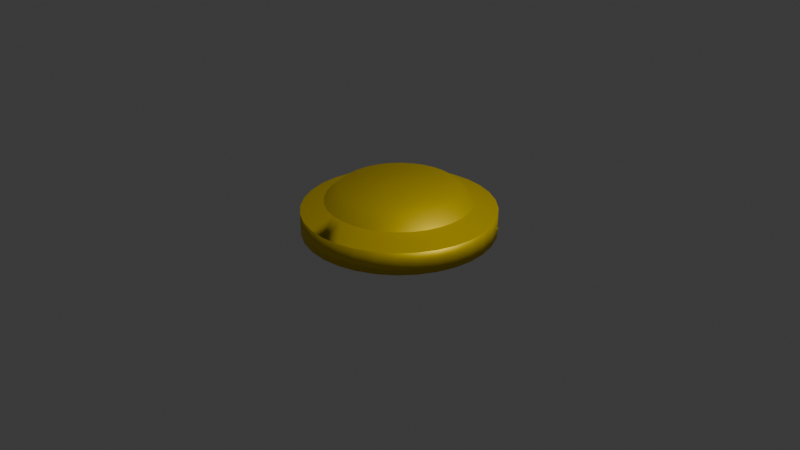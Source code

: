 # Source: Yellow.blend  (saved by Blender 4.0.36; exported with 4.5.12 LTS)
import bpy
from mathutils import Matrix  # noqa: F401  (used for matrix-valued properties, if any)

bpy.ops.wm.read_factory_settings(use_empty=True)
scene = bpy.context.scene
scene.name = 'Scene'

# ---- collections
col_collection = bpy.data.collections.new('Collection'); scene.collection.children.link(col_collection)

# ---- materials (node trees are filled in below, after node groups)
mat_material_003 = bpy.data.materials.new('Material.003')
mat_material_003.use_transparent_shadow = False

# ---- material node trees
mat_material_003.use_nodes = True; mat_material_003.node_tree.nodes.clear()
_N = mat_material_003.node_tree.nodes; _L = mat_material_003.node_tree.links
n0 = _N.new('ShaderNodeBsdfPrincipled'); n0.name = 'Principled BSDF'; n0.location = (10, 300)
n0.inputs[0].default_value = (0.8011, 0.5878, 0.0, 1.0)
n0.inputs[1].default_value = 0.5505
n0.inputs[3].default_value = 1.45
n1 = _N.new('ShaderNodeOutputMaterial'); n1.name = 'Material Output'; n1.location = (300, 300)
_L.new(n0.outputs[0], n1.inputs[0])
n1.is_active_output = True

# ---- world
world_world = bpy.data.worlds.new('World'); scene.world = world_world
world_world.use_nodes = True; world_world.node_tree.nodes.clear()
_N = world_world.node_tree.nodes; _L = world_world.node_tree.links
n0 = _N.new('ShaderNodeOutputWorld'); n0.name = 'World Output'; n0.location = (300, 300)
n1 = _N.new('ShaderNodeBackground'); n1.name = 'Background'; n1.location = (10, 300)
n1.inputs[0].default_value = (0.05088, 0.05088, 0.05088, 1.0)
_L.new(n1.outputs[0], n0.inputs[0])
n0.is_active_output = True
world_world.color = (0.05088, 0.05088, 0.05088)
world_world.use_sun_shadow = False
world_world.sun_shadow_jitter_overblur = 0.0

# ---- cameras
cam_camera = bpy.data.cameras.new('Camera')
cam_camera.clip_end = 100.0
cam_camera.ortho_scale = 7.314

# ---- lights
light_light = bpy.data.lights.new('Light', 'POINT')
light_light.transmission_factor = 0.0
light_light.use_soft_falloff = False
light_light.energy = 1000.0
light_light.shadow_soft_size = 0.1
light_light.shadow_maximum_resolution = 0.006
light_light.use_absolute_resolution = True

# ---- meshes
me_cylinder_002 = bpy.data.meshes.new('Cylinder.002')
me_cylinder_002.from_pydata([(0.0, 1.0, -0.1014), (0.007217, 0.7516, 0.2322), (0.1951, 0.9808, -0.1014), (0.155, 0.7371, 0.2322), (0.3827, 0.9239, -0.1014), (0.2971, 0.6939, 0.2322), (0.5556, 0.8315, -0.1014), (0.4281, 0.6239, 0.2322), (0.7071, 0.7071, -0.1014), (0.5429, 0.5297, 0.2322), (0.8315, 0.5556, -0.1014), (0.6372, 0.4149, 0.2322), (0.9239, 0.3827, -0.1014), (0.7072, 0.2839, 0.2322), (0.9808, 0.1951, -0.1014), (0.7503, 0.1418, 0.2322), (1.0, 0.0, -0.1014), (0.7648, -0.006007, 0.2322), (0.9808, -0.1951, -0.1014), (0.7503, -0.1538, 0.2322), (0.9239, -0.3827, -0.1014), (0.7072, -0.2959, 0.2322), (0.8315, -0.5556, -0.1014), (0.6372, -0.4269, 0.2322), (0.7071, -0.7071, -0.1014), (0.5429, -0.5417, 0.2322), (0.5556, -0.8315, -0.1014), (0.4281, -0.6359, 0.2322), (0.3827, -0.9239, -0.1014), (0.2971, -0.706, 0.2322), (0.1951, -0.9808, -0.1014), (0.155, -0.7491, 0.2322), (0.0, -1.0, -0.1014), (0.007217, -0.7636, 0.2322), (-0.1951, -0.9808, -0.1014), (-0.1406, -0.7491, 0.2322), (-0.3827, -0.9239, -0.1014), (-0.2827, -0.706, 0.2322), (-0.5556, -0.8315, -0.1014), (-0.4137, -0.6359, 0.2322), (-0.7071, -0.7071, -0.1014), (-0.5285, -0.5417, 0.2322), (-0.8315, -0.5556, -0.1014), (-0.6227, -0.4269, 0.2322), (-0.9239, -0.3827, -0.1014), (-0.6927, -0.2959, 0.2322), (-0.9808, -0.1951, -0.1014), (-0.7358, -0.1538, 0.2322), (-1.0, 0.0, -0.1014), (-0.7504, -0.006007, 0.2322), (-0.9808, 0.1951, -0.1014), (-0.7358, 0.1418, 0.2322), (-0.9239, 0.3827, -0.1014), (-0.6927, 0.2839, 0.2322), (-0.8315, 0.5556, -0.1014), (-0.6227, 0.4149, 0.2322), (-0.7071, 0.7071, -0.1014), (-0.5285, 0.5297, 0.2322), (-0.5556, 0.8315, -0.1014), (-0.4137, 0.6239, 0.2322), (-0.3827, 0.9239, -0.1014), (-0.2827, 0.6939, 0.2322), (-0.1951, 0.9808, -0.1014), (-0.1406, 0.7371, 0.2322), (0.0, 1.0, 0.1322), (0.1951, 0.9808, 0.1322), (0.3827, 0.9239, 0.1322), (0.5556, 0.8315, 0.1322), (0.7071, 0.7071, 0.1322), (0.8315, 0.5556, 0.1322), (0.9239, 0.3827, 0.1322), (0.9808, 0.1951, 0.1322), (1.0, 0.0, 0.1322), (0.9808, -0.1951, 0.1322), (0.9239, -0.3827, 0.1322), (0.8315, -0.5556, 0.1322), (0.7071, -0.7071, 0.1322), (0.5556, -0.8315, 0.1322), (0.3827, -0.9239, 0.1322), (0.1951, -0.9808, 0.1322), (0.0, -1.0, 0.1322), (-0.1951, -0.9808, 0.1322), (-0.3827, -0.9239, 0.1322), (-0.5556, -0.8315, 0.1322), (-0.7071, -0.7071, 0.1322), (-0.8315, -0.5556, 0.1322), (-0.9239, -0.3827, 0.1322), (-0.9808, -0.1951, 0.1322), (-1.0, 0.0, 0.1322), (-0.9808, 0.1951, 0.1322), (-0.9239, 0.3827, 0.1322), (-0.8315, 0.5556, 0.1322), (-0.7071, 0.7071, 0.1322), (-0.5556, 0.8315, 0.1322), (-0.3827, 0.9239, 0.1322), (-0.1951, 0.9808, 0.1322), (0.2737, 0.9569, -0.1014), (0.2146, 0.719, 0.2322), (0.2737, 0.9569, 0.1322), (0.2889, -0.9523, -0.1014), (0.2261, -0.7275, 0.2322), (0.2889, -0.9523, 0.1322), (0.4796, -0.8721, -0.1014), (0.3705, -0.6667, 0.2322), (0.4796, -0.8721, 0.1322), (0.1315, 0.5942, 0.3586), (0.01145, 0.6061, 0.3586), (0.1799, 0.5796, 0.3586), (0.3534, 0.5023, 0.3586), (0.247, 0.5592, 0.3586), (0.4467, 0.4258, 0.3586), (0.5233, 0.3325, 0.3586), (0.5802, 0.226, 0.3586), (0.6152, 0.1106, 0.3586), (0.627, -0.009528, 0.3586), (0.6152, -0.1296, 0.3586), (0.5802, -0.2451, 0.3586), (0.5233, -0.3515, 0.3586), (0.4467, -0.4448, 0.3586), (0.3534, -0.5214, 0.3586), (0.3067, -0.5464, 0.3586), (0.1893, -0.5958, 0.3586), (0.247, -0.5783, 0.3586), (0.01145, -0.6251, 0.3586), (0.1315, -0.6133, 0.3586), (-0.1086, -0.6133, 0.3586), (-0.2241, -0.5783, 0.3586), (-0.3306, -0.5214, 0.3586), (-0.4238, -0.4448, 0.3586), (-0.5004, -0.3515, 0.3586), (-0.5573, -0.2451, 0.3586), (-0.5923, -0.1296, 0.3586), (-0.6041, -0.009528, 0.3586), (-0.5923, 0.1106, 0.3586), (-0.5573, 0.226, 0.3586), (-0.5004, 0.3325, 0.3586), (-0.4238, 0.4258, 0.3586), (-0.3306, 0.5023, 0.3586), (-0.2241, 0.5592, 0.3586), (-0.1086, 0.5942, 0.3586), (0.1951, 0.9808, 0.1322), (0.3827, 0.9239, 0.1322), (0.5556, 0.8315, 0.1322), (0.7071, 0.7071, 0.1322), (0.8315, 0.5556, 0.1322), (0.9239, 0.3827, 0.1322), (0.9808, 0.1951, 0.1322), (1.0, 0.0, 0.1322), (0.9808, -0.1951, 0.1322), (0.9239, -0.3827, 0.1322), (0.8315, -0.5556, 0.1322), (0.7071, -0.7071, 0.1322), (0.5556, -0.8315, 0.1322), (0.3827, -0.9239, 0.1322), (0.1951, -0.9808, 0.1322), (0.0, -1.0, 0.1322), (-0.1951, -0.9808, 0.1322), (-0.3827, -0.9239, 0.1322), (-0.5556, -0.8315, 0.1322), (-0.7071, -0.7071, 0.1322), (-0.8315, -0.5556, 0.1322), (-0.9239, -0.3827, 0.1322), (-0.9808, -0.1951, 0.1322), (-1.0, 0.0, 0.1322), (-0.9808, 0.1951, 0.1322), (-0.9239, 0.3827, 0.1322), (-0.8315, 0.5556, 0.1322), (-0.7071, 0.7071, 0.1322), (-0.5556, 0.8315, 0.1322), (-0.3827, 0.9239, 0.1322), (-0.1951, 0.9808, 0.1322), (0.0, 1.0, 0.1322), (0.2737, 0.9569, 0.1322), (0.2889, -0.9523, 0.1322), (0.4796, -0.8721, 0.1322), (0.007152, 0.7539, 0.2313), (0.1554, 0.7393, 0.2313), (0.2979, 0.696, 0.2313), (0.4293, 0.6258, 0.2313), (0.5444, 0.5313, 0.2313), (0.6389, 0.4162, 0.2313), (0.7091, 0.2848, 0.2313), (0.7524, 0.1423, 0.2313), (0.767, -0.005953, 0.2313), (0.7524, -0.1542, 0.2313), (0.7091, -0.2967, 0.2313), (0.6389, -0.4281, 0.2313), (0.5444, -0.5432, 0.2313), (0.4293, -0.6377, 0.2313), (0.2979, -0.7079, 0.2313), (0.1554, -0.7512, 0.2313), (0.007152, -0.7658, 0.2313), (-0.1411, -0.7512, 0.2313), (-0.2836, -0.7079, 0.2313), (-0.415, -0.6377, 0.2313), (-0.5301, -0.5432, 0.2313), (-0.6246, -0.4281, 0.2313), (-0.6948, -0.2967, 0.2313), (-0.7381, -0.1542, 0.2313), (-0.7527, -0.005953, 0.2313), (-0.7381, 0.1423, 0.2313), (-0.6948, 0.2848, 0.2313), (-0.6246, 0.4162, 0.2313), (-0.5301, 0.5313, 0.2313), (-0.415, 0.6258, 0.2313), (-0.2836, 0.696, 0.2313), (-0.1411, 0.7393, 0.2313), (0.2151, 0.7211, 0.2313), (0.2266, -0.7295, 0.2313), (0.3715, -0.6686, 0.2313), (0.1554, 0.7393, 0.2313), (0.2979, 0.696, 0.2313), (0.4293, 0.6258, 0.2313), (0.5444, 0.5313, 0.2313), (0.6389, 0.4162, 0.2313), (0.7091, 0.2848, 0.2313), (0.7524, 0.1423, 0.2313), (0.767, -0.005953, 0.2313), (0.7524, -0.1542, 0.2313), (0.7091, -0.2967, 0.2313), (0.6389, -0.4281, 0.2313), (0.5444, -0.5432, 0.2313), (0.4293, -0.6377, 0.2313), (0.2979, -0.7079, 0.2313), (0.1554, -0.7512, 0.2313), (0.007152, -0.7658, 0.2313), (-0.1411, -0.7512, 0.2313), (-0.2836, -0.7079, 0.2313), (-0.415, -0.6377, 0.2313), (-0.5301, -0.5432, 0.2313), (-0.6246, -0.4281, 0.2313), (-0.6948, -0.2967, 0.2313), (-0.7381, -0.1542, 0.2313), (-0.7527, -0.005953, 0.2313), (-0.7381, 0.1423, 0.2313), (-0.6948, 0.2848, 0.2313), (-0.6246, 0.4162, 0.2313), (-0.5301, 0.5313, 0.2313), (-0.415, 0.6258, 0.2313), (-0.2836, 0.696, 0.2313), (-0.1411, 0.7393, 0.2313), (0.2151, 0.7211, 0.2313), (0.2266, -0.7295, 0.2313), (0.3715, -0.6686, 0.2313), (0.007152, 0.7539, 0.2313), (0.1951, 0.9808, 0.1322), (0.3827, 0.9239, 0.1322), (0.5556, 0.8315, 0.1322), (0.7071, 0.7071, 0.1322), (0.8315, 0.5556, 0.1322), (0.9239, 0.3827, 0.1322), (0.9808, 0.1951, 0.1322), (1.0, 0.0, 0.1322), (0.9808, -0.1951, 0.1322), (0.9239, -0.3827, 0.1322), (0.8315, -0.5556, 0.1322), (0.7071, -0.7071, 0.1322), (0.5556, -0.8315, 0.1322), (0.3827, -0.9239, 0.1322), (0.1951, -0.9808, 0.1322), (2.328e-10, -1.0, 0.1322), (-0.1951, -0.9808, 0.1322), (-0.3827, -0.9239, 0.1322), (-0.5556, -0.8315, 0.1322), (-0.7071, -0.7071, 0.1322), (-0.8315, -0.5556, 0.1322), (-0.9239, -0.3827, 0.1322), (-0.9808, -0.1951, 0.1322), (-1.0, 0.0, 0.1322), (-0.9808, 0.1951, 0.1322), (-0.9239, 0.3827, 0.1322), (-0.8315, 0.5556, 0.1322), (-0.7071, 0.7071, 0.1322), (-0.5556, 0.8315, 0.1322), (-0.3827, 0.9239, 0.1322), (-0.1951, 0.9808, 0.1322), (0.2737, 0.9569, 0.1322), (0.2889, -0.9523, 0.1322), (0.4796, -0.8721, 0.1322), (0.0, 1.0, 0.1322), (0.1951, 0.9808, 0.1322), (0.3827, 0.9239, 0.1322), (0.5556, 0.8315, 0.1322), (0.7071, 0.7071, 0.1322), (0.8315, 0.5556, 0.1322), (0.9239, 0.3827, 0.1322), (0.9808, 0.1951, 0.1322), (1.0, 0.0, 0.1322), (0.9808, -0.1951, 0.1322), (0.9239, -0.3827, 0.1322), (0.8315, -0.5556, 0.1322), (0.7071, -0.7071, 0.1322), (0.5556, -0.8315, 0.1322), (0.3827, -0.9239, 0.1322), (0.1951, -0.9808, 0.1322), (0.0, -1.0, 0.1322), (-0.1951, -0.9808, 0.1322), (-0.3827, -0.9239, 0.1322), (-0.5556, -0.8315, 0.1322), (-0.7071, -0.7071, 0.1322), (-0.8315, -0.5556, 0.1322), (-0.9239, -0.3827, 0.1322), (-0.9808, -0.1951, 0.1322), (-1.0, 0.0, 0.1322), (-0.9808, 0.1951, 0.1322), (-0.9239, 0.3827, 0.1322), (-0.8315, 0.5556, 0.1322), (-0.7071, 0.7071, 0.1322), (-0.5556, 0.8315, 0.1322), (-0.3827, 0.9239, 0.1322), (-0.1951, 0.9808, 0.1322), (0.2737, 0.9569, 0.1322), (0.2889, -0.9523, 0.1322), (0.4796, -0.8721, 0.1322), (0.0, 1.0, 0.1322), (0.007152, 0.7539, 0.2313), (0.1554, 0.7393, 0.2313), (0.2979, 0.696, 0.2313), (0.4293, 0.6258, 0.2313), (0.5444, 0.5313, 0.2313), (0.6389, 0.4162, 0.2313), (0.7091, 0.2848, 0.2313), (0.7524, 0.1423, 0.2313), (0.767, -0.005953, 0.2313), (0.7524, -0.1542, 0.2313), (0.7091, -0.2967, 0.2313), (0.6389, -0.4281, 0.2313), (0.5444, -0.5432, 0.2313), (0.4293, -0.6377, 0.2313), (0.2979, -0.7079, 0.2313), (0.1554, -0.7512, 0.2313), (0.007152, -0.7658, 0.2313), (-0.1411, -0.7512, 0.2313), (-0.2836, -0.7079, 0.2313), (-0.415, -0.6377, 0.2313), (-0.5301, -0.5432, 0.2313), (-0.6246, -0.4281, 0.2313), (-0.6948, -0.2967, 0.2313), (-0.7381, -0.1542, 0.2313), (-0.7527, -0.005953, 0.2313), (-0.7381, 0.1423, 0.2313), (-0.6948, 0.2848, 0.2313), (-0.6246, 0.4162, 0.2313), (-0.5301, 0.5313, 0.2313), (-0.415, 0.6258, 0.2313), (-0.2836, 0.696, 0.2313), (-0.1411, 0.7393, 0.2313), (0.2151, 0.7211, 0.2313), (0.2266, -0.7295, 0.2313), (0.3715, -0.6686, 0.2313), (-0.7693, -0.6313, -0.1014), (-0.5756, -0.4843, 0.2322), (-0.7693, -0.6313, 0.1322), (-0.4621, -0.3982, 0.3586), (-0.7693, -0.6313, 0.1322), (-0.5774, -0.4856, 0.2313), (-0.5774, -0.4856, 0.2313), (-0.7693, -0.6313, 0.1322), (-0.7693, -0.6313, 0.1322), (-0.5774, -0.4856, 0.2313), (0.9523, 0.2889, -0.1014), (0.7287, 0.2129, 0.2322), (0.9523, 0.2889, 0.1322), (0.5977, 0.1683, 0.3586), (0.9523, 0.2889, 0.1322), (0.7307, 0.2135, 0.2313), (0.7307, 0.2135, 0.2313), (0.9523, 0.2889, 0.1322), (0.9523, 0.2889, 0.1322), (0.7307, 0.2135, 0.2313)], [], [(175, 1, 3, 176), (207, 97, 5, 177), (177, 5, 7, 178), (178, 7, 9, 179), (179, 9, 11, 180), (180, 11, 13, 181), (365, 361, 15, 182), (182, 15, 17, 183), (183, 17, 19, 184), (184, 19, 21, 185), (185, 21, 23, 186), (186, 23, 25, 187), (187, 25, 27, 188), (209, 103, 29, 189), (208, 100, 31, 190), (190, 31, 33, 191), (191, 33, 35, 192), (192, 35, 37, 193), (193, 37, 39, 194), (194, 39, 41, 195), (355, 351, 43, 196), (196, 43, 45, 197), (197, 45, 47, 198), (198, 47, 49, 199), (199, 49, 51, 200), (200, 51, 53, 201), (201, 53, 55, 202), (202, 55, 57, 203), (203, 57, 59, 204), (204, 59, 61, 205), (19, 17, 114, 115), (205, 61, 63, 206), (206, 63, 1, 175), (0, 2, 96, 4, 6, 8, 10, 12, 360, 14, 16, 18, 20, 22, 24, 26, 102, 28, 99, 30, 32, 34, 36, 38, 40, 350, 42, 44, 46, 48, 50, 52, 54, 56, 58, 60, 62), (170, 95, 64, 171), (169, 94, 95, 170), (168, 93, 94, 169), (167, 92, 93, 168), (166, 91, 92, 167), (165, 90, 91, 166), (164, 89, 90, 165), (163, 88, 89, 164), (162, 87, 88, 163), (161, 86, 87, 162), (160, 85, 86, 161), (354, 352, 85, 160), (158, 83, 84, 159), (157, 82, 83, 158), (156, 81, 82, 157), (155, 80, 81, 156), (154, 79, 80, 155), (173, 101, 79, 154), (174, 104, 78, 153), (151, 76, 77, 152), (150, 75, 76, 151), (149, 74, 75, 150), (148, 73, 74, 149), (147, 72, 73, 148), (146, 71, 72, 147), (364, 362, 71, 146), (144, 69, 70, 145), (143, 68, 69, 144), (142, 67, 68, 143), (141, 66, 67, 142), (172, 98, 66, 141), (171, 64, 65, 140), (140, 65, 98, 172), (176, 3, 97, 207), (153, 78, 101, 173), (189, 29, 100, 208), (152, 77, 104, 174), (188, 27, 103, 209), (105, 106, 139, 138, 137, 136, 135, 134, 133, 132, 131, 130, 129, 353, 128, 127, 126, 125, 123, 124, 121, 122, 120, 119, 118, 117, 116, 115, 114, 113, 363, 112, 111, 110, 108, 109, 107), (37, 35, 125, 126), (55, 53, 134, 135), (5, 97, 107, 109), (11, 9, 110, 111), (103, 27, 119, 120), (47, 45, 130, 131), (3, 1, 106, 105), (1, 63, 139, 106), (21, 19, 115, 116), (39, 37, 126, 127), (57, 55, 135, 136), (13, 11, 111, 112), (100, 29, 122, 121), (49, 47, 131, 132), (97, 3, 105, 107), (31, 100, 121, 124), (23, 21, 116, 117), (41, 39, 127, 128), (59, 57, 136, 137), (361, 13, 112, 363), (33, 31, 124, 123), (51, 49, 132, 133), (7, 5, 109, 108), (25, 23, 117, 118), (351, 41, 128, 353), (61, 59, 137, 138), (17, 15, 113, 114), (35, 33, 123, 125), (53, 51, 133, 134), (29, 103, 120, 122), (9, 7, 108, 110), (27, 25, 118, 119), (45, 43, 129, 130), (63, 61, 138, 139), (292, 152, 174, 313), (293, 153, 173, 312), (280, 140, 172, 311), (314, 171, 140, 280), (311, 172, 141, 281), (281, 141, 142, 282), (282, 142, 143, 283), (283, 143, 144, 284), (284, 144, 145, 285), (368, 364, 146, 286), (286, 146, 147, 287), (287, 147, 148, 288), (288, 148, 149, 289), (289, 149, 150, 290), (290, 150, 151, 291), (291, 151, 152, 292), (313, 174, 153, 293), (312, 173, 154, 294), (294, 154, 155, 295), (295, 155, 156, 296), (296, 156, 157, 297), (297, 157, 158, 298), (298, 158, 159, 299), (358, 354, 160, 300), (300, 160, 161, 301), (301, 161, 162, 302), (302, 162, 163, 303), (303, 163, 164, 304), (304, 164, 165, 305), (305, 165, 166, 306), (306, 166, 167, 307), (307, 167, 168, 308), (308, 168, 169, 309), (309, 169, 170, 310), (310, 170, 171, 314), (222, 188, 209, 243), (223, 189, 208, 242), (210, 176, 207, 241), (240, 206, 175, 244), (239, 205, 206, 240), (238, 204, 205, 239), (237, 203, 204, 238), (236, 202, 203, 237), (235, 201, 202, 236), (234, 200, 201, 235), (233, 199, 200, 234), (232, 198, 199, 233), (231, 197, 198, 232), (230, 196, 197, 231), (356, 355, 196, 230), (228, 194, 195, 229), (227, 193, 194, 228), (226, 192, 193, 227), (225, 191, 192, 226), (224, 190, 191, 225), (242, 208, 190, 224), (243, 209, 189, 223), (221, 187, 188, 222), (220, 186, 187, 221), (219, 185, 186, 220), (218, 184, 185, 219), (217, 183, 184, 218), (216, 182, 183, 217), (366, 365, 182, 216), (214, 180, 181, 215), (213, 179, 180, 214), (212, 178, 179, 213), (211, 177, 178, 212), (241, 207, 177, 211), (244, 175, 176, 210), (315, 244, 210, 316), (347, 241, 211, 317), (317, 211, 212, 318), (318, 212, 213, 319), (319, 213, 214, 320), (320, 214, 215, 321), (369, 366, 216, 322), (322, 216, 217, 323), (323, 217, 218, 324), (324, 218, 219, 325), (325, 219, 220, 326), (326, 220, 221, 327), (327, 221, 222, 328), (349, 243, 223, 329), (348, 242, 224, 330), (330, 224, 225, 331), (331, 225, 226, 332), (332, 226, 227, 333), (333, 227, 228, 334), (334, 228, 229, 335), (359, 356, 230, 336), (336, 230, 231, 337), (337, 231, 232, 338), (338, 232, 233, 339), (339, 233, 234, 340), (340, 234, 235, 341), (341, 235, 236, 342), (342, 236, 237, 343), (343, 237, 238, 344), (344, 238, 239, 345), (345, 239, 240, 346), (346, 240, 244, 315), (316, 210, 241, 347), (329, 223, 242, 348), (328, 222, 243, 349), (77, 257, 278, 104), (78, 258, 277, 101), (65, 245, 276, 98), (95, 275, 279, 64), (94, 274, 275, 95), (93, 273, 274, 94), (92, 272, 273, 93), (91, 271, 272, 92), (90, 270, 271, 91), (89, 269, 270, 90), (88, 268, 269, 89), (87, 267, 268, 88), (86, 266, 267, 87), (85, 265, 266, 86), (352, 357, 265, 85), (83, 263, 264, 84), (82, 262, 263, 83), (81, 261, 262, 82), (80, 260, 261, 81), (79, 259, 260, 80), (101, 277, 259, 79), (104, 278, 258, 78), (76, 256, 257, 77), (75, 255, 256, 76), (74, 254, 255, 75), (73, 253, 254, 74), (72, 252, 253, 73), (71, 251, 252, 72), (362, 367, 251, 71), (69, 249, 250, 70), (68, 248, 249, 69), (67, 247, 248, 68), (66, 246, 247, 67), (98, 276, 246, 66), (64, 279, 245, 65), (62, 310, 314, 0), (60, 309, 310, 62), (58, 308, 309, 60), (56, 307, 308, 58), (54, 306, 307, 56), (52, 305, 306, 54), (50, 304, 305, 52), (48, 303, 304, 50), (46, 302, 303, 48), (44, 301, 302, 46), (42, 300, 301, 44), (350, 358, 300, 42), (38, 298, 299, 40), (36, 297, 298, 38), (34, 296, 297, 36), (32, 295, 296, 34), (30, 294, 295, 32), (99, 312, 294, 30), (102, 313, 293, 28), (24, 291, 292, 26), (22, 290, 291, 24), (20, 289, 290, 22), (18, 288, 289, 20), (16, 287, 288, 18), (14, 286, 287, 16), (360, 368, 286, 14), (10, 284, 285, 12), (8, 283, 284, 10), (6, 282, 283, 8), (4, 281, 282, 6), (96, 311, 281, 4), (0, 314, 280, 2), (2, 280, 311, 96), (28, 293, 312, 99), (26, 292, 313, 102), (257, 328, 349, 278), (258, 329, 348, 277), (245, 316, 347, 276), (275, 346, 315, 279), (274, 345, 346, 275), (273, 344, 345, 274), (272, 343, 344, 273), (271, 342, 343, 272), (270, 341, 342, 271), (269, 340, 341, 270), (268, 339, 340, 269), (267, 338, 339, 268), (266, 337, 338, 267), (265, 336, 337, 266), (357, 359, 336, 265), (263, 334, 335, 264), (262, 333, 334, 263), (261, 332, 333, 262), (260, 331, 332, 261), (259, 330, 331, 260), (277, 348, 330, 259), (278, 349, 329, 258), (256, 327, 328, 257), (255, 326, 327, 256), (254, 325, 326, 255), (253, 324, 325, 254), (252, 323, 324, 253), (251, 322, 323, 252), (367, 369, 322, 251), (249, 320, 321, 250), (248, 319, 320, 249), (247, 318, 319, 248), (246, 317, 318, 247), (276, 347, 317, 246), (279, 315, 316, 245), (264, 335, 359, 357), (40, 299, 358, 350), (84, 264, 357, 352), (335, 229, 356, 359), (229, 195, 355, 356), (299, 159, 354, 358), (43, 351, 353, 129), (159, 84, 352, 354), (195, 41, 351, 355), (250, 321, 369, 367), (12, 285, 368, 360), (70, 250, 367, 362), (321, 215, 366, 369), (215, 181, 365, 366), (285, 145, 364, 368), (15, 361, 363, 113), (145, 70, 362, 364), (181, 13, 361, 365)])
me_cylinder_002.polygons.foreach_set('use_smooth', [True] * 335)
_uv = me_cylinder_002.uv_layers.new(name='UVMap')
_uv.uv.foreach_set('vector', [1.0, 0.9986, 1.0, 1.0, 0.9688, 1.0, 0.9688, 0.9986, 0.9557, 0.9986, 0.9557, 1.0, 0.9375, 1.0, 0.9375, 0.9986, 0.9375, 0.9986, 0.9375, 1.0, 0.9062, 1.0, 0.9062, 0.9986, 0.9062, 0.9986, 0.9062, 1.0, 0.875, 1.0, 0.875, 0.9986, 0.875, 0.9986, 0.875, 1.0, 0.8438, 1.0, 0.8437, 0.9986, 0.8437, 0.9986, 0.8438, 1.0, 0.8125, 1.0, 0.8125, 0.9986, 0.7969, 0.9986, 0.7969, 1.0, 0.7812, 1.0, 0.7812, 0.9986, 0.7812, 0.9986, 0.7812, 1.0, 0.75, 1.0, 0.75, 0.9986, 0.75, 0.9986, 0.75, 1.0, 0.7188, 1.0, 0.7187, 0.9986, 0.7187, 0.9986, 0.7188, 1.0, 0.6875, 1.0, 0.6875, 0.9986, 0.6875, 0.9986, 0.6875, 1.0, 0.6562, 1.0, 0.6562, 0.9986, 0.6562, 0.9986, 0.6562, 1.0, 0.625, 1.0, 0.625, 0.9986, 0.625, 0.9986, 0.625, 1.0, 0.5938, 1.0, 0.5938, 0.9986, 0.58, 0.9986, 0.58, 1.0, 0.5625, 1.0, 0.5625, 0.9986, 0.5469, 0.9986, 0.5469, 1.0, 0.5312, 1.0, 0.5312, 0.9986, 0.5312, 0.9986, 0.5312, 1.0, 0.5, 1.0, 0.5, 0.9986, 0.5, 0.9986, 0.5, 1.0, 0.4688, 1.0, 0.4688, 0.9986, 0.4688, 0.9986, 0.4688, 1.0, 0.4375, 1.0, 0.4375, 0.9986, 0.4375, 0.9986, 0.4375, 1.0, 0.4062, 1.0, 0.4062, 0.9986, 0.4062, 0.9986, 0.4062, 1.0, 0.375, 1.0, 0.375, 0.9986, 0.3594, 0.9986, 0.3594, 1.0, 0.3438, 1.0, 0.3438, 0.9986, 0.3438, 0.9986, 0.3438, 1.0, 0.3125, 1.0, 0.3125, 0.9986, 0.3125, 0.9986, 0.3125, 1.0, 0.2812, 1.0, 0.2812, 0.9986, 0.2812, 0.9986, 0.2812, 1.0, 0.25, 1.0, 0.25, 0.9986, 0.25, 0.9986, 0.25, 1.0, 0.2188, 1.0, 0.2188, 0.9986, 0.2188, 0.9986, 0.2188, 1.0, 0.1875, 1.0, 0.1875, 0.9986, 0.1875, 0.9986, 0.1875, 1.0, 0.1562, 1.0, 0.1562, 0.9986, 0.1562, 0.9986, 0.1562, 1.0, 0.125, 1.0, 0.125, 0.9986, 0.125, 0.9986, 0.125, 1.0, 0.09375, 1.0, 0.09375, 0.9986, 0.09375, 0.9986, 0.09375, 1.0, 0.0625, 1.0, 0.0625, 0.9986, 0.7188, 1.0, 0.75, 1.0, 0.75, 1.0, 0.7188, 1.0, 0.0625, 0.9986, 0.0625, 1.0, 0.03125, 1.0, 0.03125, 0.9986, 0.03125, 0.9986, 0.03125, 1.0, 0.0, 1.0, 0.0, 0.9986, 0.75, 0.49, 0.7968, 0.4854, 0.8157, 0.4797, 0.8418, 0.4717, 0.8833, 0.4496, 0.9197, 0.4197, 0.9496, 0.3833, 0.9717, 0.3418, 0.9786, 0.3193, 0.9854, 0.2968, 0.99, 0.25, 0.9854, 0.2032, 0.9717, 0.1582, 0.9496, 0.1167, 0.9197, 0.08029, 0.8833, 0.05045, 0.8651, 0.0407, 0.8418, 0.02827, 0.8193, 0.02144, 0.7968, 0.01461, 0.75, 0.01, 0.7032, 0.01461, 0.6582, 0.02827, 0.6167, 0.05045, 0.5803, 0.08029, 0.5654, 0.09848, 0.5504, 0.1167, 0.5283, 0.1582, 0.5146, 0.2032, 0.51, 0.25, 0.5146, 0.2968, 0.5283, 0.3418, 0.5504, 0.3833, 0.5803, 0.4197, 0.6167, 0.4496, 0.6582, 0.4717, 0.7032, 0.4854, 0.03125, 0.85, 0.03125, 0.85, 0.0, 0.85, 0.0, 0.85, 0.0625, 0.85, 0.0625, 0.85, 0.03125, 0.85, 0.03125, 0.85, 0.09375, 0.85, 0.09375, 0.85, 0.0625, 0.85, 0.0625, 0.85, 0.125, 0.85, 0.125, 0.85, 0.09375, 0.85, 0.09375, 0.85, 0.1562, 0.85, 0.1562, 0.85, 0.125, 0.85, 0.125, 0.85, 0.1875, 0.85, 0.1875, 0.85, 0.1562, 0.85, 0.1562, 0.85, 0.2188, 0.85, 0.2188, 0.85, 0.1875, 0.85, 0.1875, 0.85, 0.25, 0.85, 0.25, 0.85, 0.2188, 0.85, 0.2188, 0.85, 0.2812, 0.85, 0.2812, 0.85, 0.25, 0.85, 0.25, 0.85, 0.3125, 0.85, 0.3125, 0.85, 0.2812, 0.85, 0.2812, 0.85, 0.3438, 0.85, 0.3438, 0.85, 0.3125, 0.85, 0.3125, 0.85, 0.3594, 0.85, 0.3594, 0.85, 0.3438, 0.85, 0.3438, 0.85, 0.4062, 0.85, 0.4062, 0.85, 0.375, 0.85, 0.375, 0.85, 0.4375, 0.85, 0.4375, 0.85, 0.4062, 0.85, 0.4062, 0.85, 0.4688, 0.85, 0.4688, 0.85, 0.4375, 0.85, 0.4375, 0.85, 0.5, 0.85, 0.5, 0.85, 0.4688, 0.85, 0.4688, 0.85, 0.5312, 0.85, 0.5312, 0.85, 0.5, 0.85, 0.5, 0.85, 0.5469, 0.85, 0.5469, 0.85, 0.5312, 0.85, 0.5312, 0.85, 0.58, 0.85, 0.58, 0.85, 0.5625, 0.85, 0.5625, 0.85, 0.625, 0.85, 0.625, 0.85, 0.5938, 0.85, 0.5938, 0.85, 0.6562, 0.85, 0.6562, 0.85, 0.625, 0.85, 0.625, 0.85, 0.6875, 0.85, 0.6875, 0.85, 0.6562, 0.85, 0.6562, 0.85, 0.7188, 0.85, 0.7188, 0.85, 0.6875, 0.85, 0.6875, 0.85, 0.75, 0.85, 0.75, 0.85, 0.7188, 0.85, 0.7188, 0.85, 0.7812, 0.85, 0.7812, 0.85, 0.75, 0.85, 0.75, 0.85, 0.7969, 0.85, 0.7969, 0.85, 0.7812, 0.85, 0.7812, 0.85, 0.8438, 0.85, 0.8438, 0.85, 0.8125, 0.85, 0.8125, 0.85, 0.875, 0.85, 0.875, 0.85, 0.8438, 0.85, 0.8438, 0.85, 0.9062, 0.85, 0.9062, 0.85, 0.875, 0.85, 0.875, 0.85, 0.9375, 0.85, 0.9375, 0.85, 0.9062, 0.85, 0.9062, 0.85, 0.9557, 0.85, 0.9557, 0.85, 0.9375, 0.85, 0.9375, 0.85, 1.0, 0.85, 1.0, 0.85, 0.9688, 0.85, 0.9688, 0.85, 0.9688, 0.85, 0.9688, 0.85, 0.9557, 0.85, 0.9557, 0.85, 0.9688, 0.9986, 0.9688, 1.0, 0.9557, 1.0, 0.9557, 0.9986, 0.5625, 0.85, 0.5625, 0.85, 0.5469, 0.85, 0.5469, 0.85, 0.5625, 0.9986, 0.5625, 1.0, 0.5469, 1.0, 0.5469, 0.9986, 0.5938, 0.85, 0.5938, 0.85, 0.58, 0.85, 0.58, 0.85, 0.5938, 0.9986, 0.5938, 1.0, 0.58, 1.0, 0.58, 0.9986, 0.2968, 0.4854, 0.25, 0.49, 0.2032, 0.4854, 0.1582, 0.4717, 0.1167, 0.4496, 0.08029, 0.4197, 0.05045, 0.3833, 0.02827, 0.3418, 0.01461, 0.2968, 0.01, 0.25, 0.01461, 0.2032, 0.02827, 0.1582, 0.05045, 0.1167, 0.06537, 0.09848, 0.08029, 0.08029, 0.1167, 0.05045, 0.1582, 0.02827, 0.2032, 0.01461, 0.25, 0.01, 0.2968, 0.01461, 0.3193, 0.02144, 0.3418, 0.02827, 0.3651, 0.0407, 0.3833, 0.05045, 0.4197, 0.08029, 0.4496, 0.1167, 0.4717, 0.1582, 0.4854, 0.2032, 0.49, 0.25, 0.4854, 0.2968, 0.4786, 0.3193, 0.4717, 0.3418, 0.4496, 0.3833, 0.4197, 0.4197, 0.3833, 0.4496, 0.3418, 0.4717, 0.3157, 0.4797, 0.4375, 1.0, 0.4688, 1.0, 0.4688, 1.0, 0.4375, 1.0, 0.1562, 1.0, 0.1875, 1.0, 0.1875, 1.0, 0.1562, 1.0, 0.9375, 1.0, 0.9557, 1.0, 0.9557, 1.0, 0.9375, 1.0, 0.8438, 1.0, 0.875, 1.0, 0.875, 1.0, 0.8438, 1.0, 0.58, 1.0, 0.5938, 1.0, 0.5938, 1.0, 0.58, 1.0, 0.2812, 1.0, 0.3125, 1.0, 0.3125, 1.0, 0.2812, 1.0, 0.9688, 1.0, 1.0, 1.0, 1.0, 1.0, 0.9688, 1.0, 0.0, 1.0, 0.03125, 1.0, 0.03125, 1.0, 0.0, 1.0, 0.6875, 1.0, 0.7188, 1.0, 0.7188, 1.0, 0.6875, 1.0, 0.4062, 1.0, 0.4375, 1.0, 0.4375, 1.0, 0.4062, 1.0, 0.125, 1.0, 0.1562, 1.0, 0.1562, 1.0, 0.125, 1.0, 0.8125, 1.0, 0.8438, 1.0, 0.8438, 1.0, 0.8125, 1.0, 0.5469, 1.0, 0.5625, 1.0, 0.5625, 1.0, 0.5469, 1.0, 0.25, 1.0, 0.2812, 1.0, 0.2812, 1.0, 0.25, 1.0, 0.9557, 1.0, 0.9688, 1.0, 0.9688, 1.0, 0.9557, 1.0, 0.5312, 1.0, 0.5469, 1.0, 0.5469, 1.0, 0.5312, 1.0, 0.6562, 1.0, 0.6875, 1.0, 0.6875, 1.0, 0.6562, 1.0, 0.375, 1.0, 0.4062, 1.0, 0.4062, 1.0, 0.375, 1.0, 0.09375, 1.0, 0.125, 1.0, 0.125, 1.0, 0.09375, 1.0, 0.7969, 1.0, 0.8125, 1.0, 0.8125, 1.0, 0.7969, 1.0, 0.5, 1.0, 0.5312, 1.0, 0.5312, 1.0, 0.5, 1.0, 0.2188, 1.0, 0.25, 1.0, 0.25, 1.0, 0.2188, 1.0, 0.9062, 1.0, 0.9375, 1.0, 0.9375, 1.0, 0.9062, 1.0, 0.625, 1.0, 0.6562, 1.0, 0.6562, 1.0, 0.625, 1.0, 0.3594, 1.0, 0.375, 1.0, 0.375, 1.0, 0.3594, 1.0, 0.0625, 1.0, 0.09375, 1.0, 0.09375, 1.0, 0.0625, 1.0, 0.75, 1.0, 0.7812, 1.0, 0.7812, 1.0, 0.75, 1.0, 0.4688, 1.0, 0.5, 1.0, 0.5, 1.0, 0.4688, 1.0, 0.1875, 1.0, 0.2188, 1.0, 0.2188, 1.0, 0.1875, 1.0, 0.5625, 1.0, 0.58, 1.0, 0.58, 1.0, 0.5625, 1.0, 0.875, 1.0, 0.9062, 1.0, 0.9062, 1.0, 0.875, 1.0, 0.5938, 1.0, 0.625, 1.0, 0.625, 1.0, 0.5938, 1.0, 0.3125, 1.0, 0.3438, 1.0, 0.3438, 1.0, 0.3125, 1.0, 0.03125, 1.0, 0.0625, 1.0, 0.0625, 1.0, 0.03125, 1.0, 0.5938, 0.85, 0.5938, 0.85, 0.58, 0.85, 0.58, 0.85, 0.5625, 0.85, 0.5625, 0.85, 0.5469, 0.85, 0.5469, 0.85, 0.9688, 0.85, 0.9688, 0.85, 0.9557, 0.85, 0.9557, 0.85, 1.0, 0.85, 1.0, 0.85, 0.9688, 0.85, 0.9688, 0.85, 0.9557, 0.85, 0.9557, 0.85, 0.9375, 0.85, 0.9375, 0.85, 0.9375, 0.85, 0.9375, 0.85, 0.9062, 0.85, 0.9062, 0.85, 0.9062, 0.85, 0.9062, 0.85, 0.875, 0.85, 0.875, 0.85, 0.875, 0.85, 0.875, 0.85, 0.8438, 0.85, 0.8438, 0.85, 0.8438, 0.85, 0.8438, 0.85, 0.8125, 0.85, 0.8125, 0.85, 0.7969, 0.85, 0.7969, 0.85, 0.7812, 0.85, 0.7812, 0.85, 0.7812, 0.85, 0.7812, 0.85, 0.75, 0.85, 0.75, 0.85, 0.75, 0.85, 0.75, 0.85, 0.7188, 0.85, 0.7188, 0.85, 0.7188, 0.85, 0.7188, 0.85, 0.6875, 0.85, 0.6875, 0.85, 0.6875, 0.85, 0.6875, 0.85, 0.6562, 0.85, 0.6562, 0.85, 0.6562, 0.85, 0.6562, 0.85, 0.625, 0.85, 0.625, 0.85, 0.625, 0.85, 0.625, 0.85, 0.5938, 0.85, 0.5938, 0.85, 0.58, 0.85, 0.58, 0.85, 0.5625, 0.85, 0.5625, 0.85, 0.5469, 0.85, 0.5469, 0.85, 0.5312, 0.85, 0.5312, 0.85, 0.5312, 0.85, 0.5312, 0.85, 0.5, 0.85, 0.5, 0.85, 0.5, 0.85, 0.5, 0.85, 0.4688, 0.85, 0.4688, 0.85, 0.4688, 0.85, 0.4688, 0.85, 0.4375, 0.85, 0.4375, 0.85, 0.4375, 0.85, 0.4375, 0.85, 0.4062, 0.85, 0.4062, 0.85, 0.4062, 0.85, 0.4062, 0.85, 0.375, 0.85, 0.375, 0.85, 0.3594, 0.85, 0.3594, 0.85, 0.3438, 0.85, 0.3438, 0.85, 0.3438, 0.85, 0.3438, 0.85, 0.3125, 0.85, 0.3125, 0.85, 0.3125, 0.85, 0.3125, 0.85, 0.2812, 0.85, 0.2812, 0.85, 0.2812, 0.85, 0.2812, 0.85, 0.25, 0.85, 0.25, 0.85, 0.25, 0.85, 0.25, 0.85, 0.2188, 0.85, 0.2188, 0.85, 0.2188, 0.85, 0.2188, 0.85, 0.1875, 0.85, 0.1875, 0.85, 0.1875, 0.85, 0.1875, 0.85, 0.1562, 0.85, 0.1562, 0.85, 0.1562, 0.85, 0.1562, 0.85, 0.125, 0.85, 0.125, 0.85, 0.125, 0.85, 0.125, 0.85, 0.09375, 0.85, 0.09375, 0.85, 0.09375, 0.85, 0.09375, 0.85, 0.0625, 0.85, 0.0625, 0.85, 0.0625, 0.85, 0.0625, 0.85, 0.03125, 0.85, 0.03125, 0.85, 0.03125, 0.85, 0.03125, 0.85, 0.0, 0.85, 0.0, 0.85, 0.5938, 0.9986, 0.5938, 0.9986, 0.58, 0.9986, 0.58, 0.9986, 0.5625, 0.9986, 0.5625, 0.9986, 0.5469, 0.9986, 0.5469, 0.9986, 0.9688, 0.9986, 0.9688, 0.9986, 0.9557, 0.9986, 0.9557, 0.9986, 0.03125, 0.9986, 0.03125, 0.9986, 0.0, 0.9986, 0.0, 0.9986, 0.0625, 0.9986, 0.0625, 0.9986, 0.03125, 0.9986, 0.03125, 0.9986, 0.09375, 0.9986, 0.09375, 0.9986, 0.0625, 0.9986, 0.0625, 0.9986, 0.125, 0.9986, 0.125, 0.9986, 0.09375, 0.9986, 0.09375, 0.9986, 0.1562, 0.9986, 0.1562, 0.9986, 0.125, 0.9986, 0.125, 0.9986, 0.1875, 0.9986, 0.1875, 0.9986, 0.1562, 0.9986, 0.1562, 0.9986, 0.2188, 0.9986, 0.2188, 0.9986, 0.1875, 0.9986, 0.1875, 0.9986, 0.25, 0.9986, 0.25, 0.9986, 0.2188, 0.9986, 0.2188, 0.9986, 0.2812, 0.9986, 0.2812, 0.9986, 0.25, 0.9986, 0.25, 0.9986, 0.3125, 0.9986, 0.3125, 0.9986, 0.2812, 0.9986, 0.2812, 0.9986, 0.3438, 0.9986, 0.3438, 0.9986, 0.3125, 0.9986, 0.3125, 0.9986, 0.3594, 0.9986, 0.3594, 0.9986, 0.3438, 0.9986, 0.3438, 0.9986, 0.4062, 0.9986, 0.4062, 0.9986, 0.375, 0.9986, 0.375, 0.9986, 0.4375, 0.9986, 0.4375, 0.9986, 0.4062, 0.9986, 0.4062, 0.9986, 0.4688, 0.9986, 0.4688, 0.9986, 0.4375, 0.9986, 0.4375, 0.9986, 0.5, 0.9986, 0.5, 0.9986, 0.4688, 0.9986, 0.4688, 0.9986, 0.5312, 0.9986, 0.5312, 0.9986, 0.5, 0.9986, 0.5, 0.9986, 0.5469, 0.9986, 0.5469, 0.9986, 0.5312, 0.9986, 0.5312, 0.9986, 0.58, 0.9986, 0.58, 0.9986, 0.5625, 0.9986, 0.5625, 0.9986, 0.625, 0.9986, 0.625, 0.9986, 0.5938, 0.9986, 0.5938, 0.9986, 0.6562, 0.9986, 0.6562, 0.9986, 0.625, 0.9986, 0.625, 0.9986, 0.6875, 0.9986, 0.6875, 0.9986, 0.6562, 0.9986, 0.6562, 0.9986, 0.7188, 0.9986, 0.7187, 0.9986, 0.6875, 0.9986, 0.6875, 0.9986, 0.75, 0.9986, 0.75, 0.9986, 0.7187, 0.9986, 0.7188, 0.9986, 0.7813, 0.9986, 0.7812, 0.9986, 0.75, 0.9986, 0.75, 0.9986, 0.7969, 0.9986, 0.7969, 0.9986, 0.7812, 0.9986, 0.7812, 0.9986, 0.8437, 0.9986, 0.8437, 0.9986, 0.8125, 0.9986, 0.8125, 0.9986, 0.875, 0.9986, 0.875, 0.9986, 0.8437, 0.9986, 0.8437, 0.9986, 0.9062, 0.9986, 0.9062, 0.9986, 0.875, 0.9986, 0.875, 0.9986, 0.9375, 0.9986, 0.9375, 0.9986, 0.9062, 0.9986, 0.9062, 0.9986, 0.9557, 0.9986, 0.9557, 0.9986, 0.9375, 0.9986, 0.9375, 0.9986, 1.0, 0.9986, 1.0, 0.9986, 0.9688, 0.9986, 0.9688, 0.9986, 1.0, 0.9986, 1.0, 0.9986, 0.9688, 0.9986, 0.9688, 0.9986, 0.9557, 0.9986, 0.9557, 0.9986, 0.9375, 0.9986, 0.9375, 0.9986, 0.9375, 0.9986, 0.9375, 0.9986, 0.9062, 0.9986, 0.9062, 0.9986, 0.9062, 0.9986, 0.9062, 0.9986, 0.875, 0.9986, 0.875, 0.9986, 0.875, 0.9986, 0.875, 0.9986, 0.8437, 0.9986, 0.8437, 0.9986, 0.8437, 0.9986, 0.8437, 0.9986, 0.8125, 0.9986, 0.8125, 0.9986, 0.7969, 0.9986, 0.7969, 0.9986, 0.7813, 0.9986, 0.7813, 0.9986, 0.7813, 0.9986, 0.7813, 0.9986, 0.75, 0.9986, 0.75, 0.9986, 0.75, 0.9986, 0.75, 0.9986, 0.7188, 0.9986, 0.7188, 0.9986, 0.7188, 0.9986, 0.7188, 0.9986, 0.6875, 0.9986, 0.6875, 0.9986, 0.6875, 0.9986, 0.6875, 0.9986, 0.6562, 0.9986, 0.6562, 0.9986, 0.6562, 0.9986, 0.6562, 0.9986, 0.625, 0.9986, 0.625, 0.9986, 0.625, 0.9986, 0.625, 0.9986, 0.5938, 0.9986, 0.5937, 0.9986, 0.58, 0.9986, 0.58, 0.9986, 0.5625, 0.9986, 0.5625, 0.9986, 0.5469, 0.9986, 0.5469, 0.9986, 0.5312, 0.9986, 0.5312, 0.9986, 0.5312, 0.9986, 0.5312, 0.9986, 0.5, 0.9986, 0.5, 0.9986, 0.5, 0.9986, 0.5, 0.9986, 0.4688, 0.9986, 0.4688, 0.9986, 0.4688, 0.9986, 0.4688, 0.9986, 0.4375, 0.9986, 0.4375, 0.9986, 0.4375, 0.9986, 0.4375, 0.9986, 0.4062, 0.9986, 0.4062, 0.9986, 0.4062, 0.9986, 0.4062, 0.9986, 0.375, 0.9986, 0.375, 0.9986, 0.3594, 0.9986, 0.3594, 0.9986, 0.3438, 0.9986, 0.3438, 0.9986, 0.3438, 0.9986, 0.3438, 0.9986, 0.3125, 0.9986, 0.3125, 0.9986, 0.3125, 0.9986, 0.3125, 0.9986, 0.2812, 0.9986, 0.2812, 0.9986, 0.2812, 0.9986, 0.2812, 0.9986, 0.25, 0.9986, 0.25, 0.9986, 0.25, 0.9986, 0.25, 0.9986, 0.2188, 0.9986, 0.2188, 0.9986, 0.2188, 0.9986, 0.2188, 0.9986, 0.1875, 0.9986, 0.1875, 0.9986, 0.1875, 0.9986, 0.1875, 0.9986, 0.1562, 0.9986, 0.1562, 0.9986, 0.1562, 0.9986, 0.1562, 0.9986, 0.125, 0.9986, 0.125, 0.9986, 0.125, 0.9986, 0.125, 0.9986, 0.09375, 0.9986, 0.09375, 0.9986, 0.09375, 0.9986, 0.09375, 0.9986, 0.0625, 0.9986, 0.0625, 0.9986, 0.0625, 0.9986, 0.0625, 0.9986, 0.03125, 0.9986, 0.03125, 0.9986, 0.03125, 0.9986, 0.03125, 0.9986, 0.0, 0.9986, 0.0, 0.9986, 0.9688, 0.9986, 0.9688, 0.9986, 0.9557, 0.9986, 0.9557, 0.9986, 0.5625, 0.9986, 0.5625, 0.9986, 0.5469, 0.9986, 0.5469, 0.9986, 0.5937, 0.9986, 0.5938, 0.9986, 0.58, 0.9986, 0.58, 0.9986, 0.5938, 0.85, 0.5938, 0.85, 0.58, 0.85, 0.58, 0.85, 0.5625, 0.85, 0.5625, 0.85, 0.5469, 0.85, 0.5469, 0.85, 0.9688, 0.85, 0.9688, 0.85, 0.9557, 0.85, 0.9557, 0.85, 0.03125, 0.85, 0.03125, 0.85, 0.0, 0.85, 0.0, 0.85, 0.0625, 0.85, 0.0625, 0.85, 0.03125, 0.85, 0.03125, 0.85, 0.09375, 0.85, 0.09375, 0.85, 0.0625, 0.85, 0.0625, 0.85, 0.125, 0.85, 0.125, 0.85, 0.09375, 0.85, 0.09375, 0.85, 0.1562, 0.85, 0.1562, 0.85, 0.125, 0.85, 0.125, 0.85, 0.1875, 0.85, 0.1875, 0.85, 0.1562, 0.85, 0.1562, 0.85, 0.2188, 0.85, 0.2188, 0.85, 0.1875, 0.85, 0.1875, 0.85, 0.25, 0.85, 0.25, 0.85, 0.2188, 0.85, 0.2188, 0.85, 0.2812, 0.85, 0.2812, 0.85, 0.25, 0.85, 0.25, 0.85, 0.3125, 0.85, 0.3125, 0.85, 0.2812, 0.85, 0.2812, 0.85, 0.3438, 0.85, 0.3438, 0.85, 0.3125, 0.85, 0.3125, 0.85, 0.3594, 0.85, 0.3594, 0.85, 0.3438, 0.85, 0.3438, 0.85, 0.4062, 0.85, 0.4063, 0.85, 0.375, 0.85, 0.375, 0.85, 0.4375, 0.85, 0.4375, 0.85, 0.4063, 0.85, 0.4062, 0.85, 0.4688, 0.85, 0.4688, 0.85, 0.4375, 0.85, 0.4375, 0.85, 0.5, 0.85, 0.5, 0.85, 0.4688, 0.85, 0.4688, 0.85, 0.5312, 0.85, 0.5312, 0.85, 0.5, 0.85, 0.5, 0.85, 0.5469, 0.85, 0.5469, 0.85, 0.5312, 0.85, 0.5312, 0.85, 0.58, 0.85, 0.58, 0.85, 0.5625, 0.85, 0.5625, 0.85, 0.625, 0.85, 0.625, 0.85, 0.5938, 0.85, 0.5938, 0.85, 0.6562, 0.85, 0.6562, 0.85, 0.625, 0.85, 0.625, 0.85, 0.6875, 0.85, 0.6875, 0.85, 0.6562, 0.85, 0.6562, 0.85, 0.7188, 0.85, 0.7188, 0.85, 0.6875, 0.85, 0.6875, 0.85, 0.75, 0.85, 0.75, 0.85, 0.7188, 0.85, 0.7188, 0.85, 0.7812, 0.85, 0.7812, 0.85, 0.75, 0.85, 0.75, 0.85, 0.7969, 0.85, 0.7969, 0.85, 0.7812, 0.85, 0.7812, 0.85, 0.8438, 0.85, 0.8437, 0.85, 0.8125, 0.85, 0.8125, 0.85, 0.875, 0.85, 0.875, 0.85, 0.8437, 0.85, 0.8438, 0.85, 0.9062, 0.85, 0.9062, 0.85, 0.875, 0.85, 0.875, 0.85, 0.9375, 0.85, 0.9375, 0.85, 0.9062, 0.85, 0.9062, 0.85, 0.9557, 0.85, 0.9557, 0.85, 0.9375, 0.85, 0.9375, 0.85, 1.0, 0.85, 1.0, 0.85, 0.9688, 0.85, 0.9688, 0.85, 0.03125, 0.5, 0.03125, 0.85, 0.0, 0.85, 0.0, 0.5, 0.0625, 0.5, 0.0625, 0.85, 0.03125, 0.85, 0.03125, 0.5, 0.09375, 0.5, 0.09375, 0.85, 0.0625, 0.85, 0.0625, 0.5, 0.125, 0.5, 0.125, 0.85, 0.09375, 0.85, 0.09375, 0.5, 0.1562, 0.5, 0.1562, 0.85, 0.125, 0.85, 0.125, 0.5, 0.1875, 0.5, 0.1875, 0.85, 0.1562, 0.85, 0.1562, 0.5, 0.2188, 0.5, 0.2188, 0.85, 0.1875, 0.85, 0.1875, 0.5, 0.25, 0.5, 0.25, 0.85, 0.2188, 0.85, 0.2188, 0.5, 0.2812, 0.5, 0.2812, 0.85, 0.25, 0.85, 0.25, 0.5, 0.3125, 0.5, 0.3125, 0.85, 0.2812, 0.85, 0.2812, 0.5, 0.3438, 0.5, 0.3438, 0.85, 0.3125, 0.85, 0.3125, 0.5, 0.3594, 0.5, 0.3594, 0.85, 0.3438, 0.85, 0.3438, 0.5, 0.4062, 0.5, 0.4062, 0.85, 0.375, 0.85, 0.375, 0.5, 0.4375, 0.5, 0.4375, 0.85, 0.4062, 0.85, 0.4062, 0.5, 0.4688, 0.5, 0.4688, 0.85, 0.4375, 0.85, 0.4375, 0.5, 0.5, 0.5, 0.5, 0.85, 0.4688, 0.85, 0.4688, 0.5, 0.5312, 0.5, 0.5312, 0.85, 0.5, 0.85, 0.5, 0.5, 0.5469, 0.5, 0.5469, 0.85, 0.5312, 0.85, 0.5312, 0.5, 0.58, 0.5, 0.58, 0.85, 0.5625, 0.85, 0.5625, 0.5, 0.625, 0.5, 0.625, 0.85, 0.5938, 0.85, 0.5938, 0.5, 0.6562, 0.5, 0.6562, 0.85, 0.625, 0.85, 0.625, 0.5, 0.6875, 0.5, 0.6875, 0.85, 0.6562, 0.85, 0.6562, 0.5, 0.7188, 0.5, 0.7188, 0.85, 0.6875, 0.85, 0.6875, 0.5, 0.75, 0.5, 0.75, 0.85, 0.7188, 0.85, 0.7188, 0.5, 0.7812, 0.5, 0.7812, 0.85, 0.75, 0.85, 0.75, 0.5, 0.7969, 0.5, 0.7969, 0.85, 0.7812, 0.85, 0.7812, 0.5, 0.8438, 0.5, 0.8438, 0.85, 0.8125, 0.85, 0.8125, 0.5, 0.875, 0.5, 0.875, 0.85, 0.8438, 0.85, 0.8438, 0.5, 0.9062, 0.5, 0.9062, 0.85, 0.875, 0.85, 0.875, 0.5, 0.9375, 0.5, 0.9375, 0.85, 0.9062, 0.85, 0.9062, 0.5, 0.9557, 0.5, 0.9557, 0.85, 0.9375, 0.85, 0.9375, 0.5, 1.0, 0.5, 1.0, 0.85, 0.9688, 0.85, 0.9688, 0.5, 0.9688, 0.5, 0.9688, 0.85, 0.9557, 0.85, 0.9557, 0.5, 0.5625, 0.5, 0.5625, 0.85, 0.5469, 0.85, 0.5469, 0.5, 0.5938, 0.5, 0.5938, 0.85, 0.58, 0.85, 0.58, 0.5, 0.5938, 0.85, 0.5937, 0.9986, 0.58, 0.9986, 0.58, 0.85, 0.5625, 0.85, 0.5625, 0.9986, 0.5469, 0.9986, 0.5469, 0.85, 0.9688, 0.85, 0.9688, 0.9986, 0.9557, 0.9986, 0.9557, 0.85, 0.03125, 0.85, 0.03125, 0.9986, 0.0, 0.9986, 0.0, 0.85, 0.0625, 0.85, 0.0625, 0.9986, 0.03125, 0.9986, 0.03125, 0.85, 0.09375, 0.85, 0.09375, 0.9986, 0.0625, 0.9986, 0.0625, 0.85, 0.125, 0.85, 0.125, 0.9986, 0.09375, 0.9986, 0.09375, 0.85, 0.1562, 0.85, 0.1562, 0.9986, 0.125, 0.9986, 0.125, 0.85, 0.1875, 0.85, 0.1875, 0.9986, 0.1562, 0.9986, 0.1562, 0.85, 0.2188, 0.85, 0.2188, 0.9986, 0.1875, 0.9986, 0.1875, 0.85, 0.25, 0.85, 0.25, 0.9986, 0.2188, 0.9986, 0.2188, 0.85, 0.2812, 0.85, 0.2812, 0.9986, 0.25, 0.9986, 0.25, 0.85, 0.3125, 0.85, 0.3125, 0.9986, 0.2812, 0.9986, 0.2812, 0.85, 0.3438, 0.85, 0.3438, 0.9986, 0.3125, 0.9986, 0.3125, 0.85, 0.3594, 0.85, 0.3594, 0.9986, 0.3438, 0.9986, 0.3438, 0.85, 0.4063, 0.85, 0.4062, 0.9986, 0.375, 0.9986, 0.375, 0.85, 0.4375, 0.85, 0.4375, 0.9986, 0.4062, 0.9986, 0.4063, 0.85, 0.4688, 0.85, 0.4688, 0.9986, 0.4375, 0.9986, 0.4375, 0.85, 0.5, 0.85, 0.5, 0.9986, 0.4688, 0.9986, 0.4688, 0.85, 0.5312, 0.85, 0.5312, 0.9986, 0.5, 0.9986, 0.5, 0.85, 0.5469, 0.85, 0.5469, 0.9986, 0.5312, 0.9986, 0.5312, 0.85, 0.58, 0.85, 0.58, 0.9986, 0.5625, 0.9986, 0.5625, 0.85, 0.625, 0.85, 0.625, 0.9986, 0.5937, 0.9986, 0.5938, 0.85, 0.6562, 0.85, 0.6562, 0.9986, 0.625, 0.9986, 0.625, 0.85, 0.6875, 0.85, 0.6875, 0.9986, 0.6562, 0.9986, 0.6562, 0.85, 0.7188, 0.85, 0.7188, 0.9986, 0.6875, 0.9986, 0.6875, 0.85, 0.75, 0.85, 0.75, 0.9986, 0.7188, 0.9986, 0.7188, 0.85, 0.7812, 0.85, 0.7813, 0.9986, 0.75, 0.9986, 0.75, 0.85, 0.7969, 0.85, 0.7969, 0.9986, 0.7813, 0.9986, 0.7812, 0.85, 0.8437, 0.85, 0.8437, 0.9986, 0.8125, 0.9986, 0.8125, 0.85, 0.875, 0.85, 0.875, 0.9986, 0.8437, 0.9986, 0.8437, 0.85, 0.9062, 0.85, 0.9062, 0.9986, 0.875, 0.9986, 0.875, 0.85, 0.9375, 0.85, 0.9375, 0.9986, 0.9062, 0.9986, 0.9062, 0.85, 0.9557, 0.85, 0.9557, 0.9986, 0.9375, 0.9986, 0.9375, 0.85, 1.0, 0.85, 1.0, 0.9986, 0.9688, 0.9986, 0.9688, 0.85, 0.375, 0.85, 0.375, 0.9986, 0.3594, 0.9986, 0.3594, 0.85, 0.375, 0.5, 0.375, 0.85, 0.3594, 0.85, 0.3594, 0.5, 0.375, 0.85, 0.375, 0.85, 0.3594, 0.85, 0.3594, 0.85, 0.375, 0.9986, 0.375, 0.9986, 0.3594, 0.9986, 0.3594, 0.9986, 0.375, 0.9986, 0.375, 0.9986, 0.3594, 0.9986, 0.3594, 0.9986, 0.375, 0.85, 0.375, 0.85, 0.3594, 0.85, 0.3594, 0.85, 0.3438, 1.0, 0.3594, 1.0, 0.3594, 1.0, 0.3438, 1.0, 0.375, 0.85, 0.375, 0.85, 0.3594, 0.85, 0.3594, 0.85, 0.375, 0.9986, 0.375, 1.0, 0.3594, 1.0, 0.3594, 0.9986, 0.8125, 0.85, 0.8125, 0.9986, 0.7969, 0.9986, 0.7969, 0.85, 0.8125, 0.5, 0.8125, 0.85, 0.7969, 0.85, 0.7969, 0.5, 0.8125, 0.85, 0.8125, 0.85, 0.7969, 0.85, 0.7969, 0.85, 0.8125, 0.9986, 0.8125, 0.9986, 0.7969, 0.9986, 0.7969, 0.9986, 0.8125, 0.9986, 0.8125, 0.9986, 0.7969, 0.9986, 0.7969, 0.9986, 0.8125, 0.85, 0.8125, 0.85, 0.7969, 0.85, 0.7969, 0.85, 0.7812, 1.0, 0.7969, 1.0, 0.7969, 1.0, 0.7812, 1.0, 0.8125, 0.85, 0.8125, 0.85, 0.7969, 0.85, 0.7969, 0.85, 0.8125, 0.9986, 0.8125, 1.0, 0.7969, 1.0, 0.7969, 0.9986])
me_cylinder_002.materials.append(mat_material_003)
me_cylinder_002.update()

# ---- objects
ob_light = bpy.data.objects.new('Light', light_light)
ob_camera = bpy.data.objects.new('Camera', cam_camera)
ob_cylinder_002 = bpy.data.objects.new('Cylinder.002', me_cylinder_002)

# ---- transforms, parenting, visibility, modifiers, constraints
ob_light.location = (4.076, 1.005, 5.904)
ob_light.rotation_euler = (0.6503, 0.05522, 1.866)
ob_light.lock_rotations_4d = False
ob_light.empty_display_type = 'ARROWS'
ob_light.color = (0.0, 0.0, 0.0, 0.0)
ob_light.lineart.crease_threshold = 0.0
ob_camera.location = (7.359, -6.926, 4.958)
ob_camera.rotation_euler = (1.109, 0.0, 0.8149)
ob_camera.lock_rotations_4d = False
ob_camera.empty_display_type = 'ARROWS'
ob_camera.color = (0.0, 0.0, 0.0, 0.0)
ob_camera.display_type = 'WIRE'
ob_camera.lineart.crease_threshold = 0.0
ob_cylinder_002.location = (0.0, 0.0, 0.0)

# ---- collection membership
col_collection.objects.link(ob_light)
col_collection.objects.link(ob_camera)
col_collection.objects.link(ob_cylinder_002)

# ---- scene / render settings (as saved in the file)
scene.camera = ob_camera
scene.frame_start = 1; scene.frame_end = 250; scene.frame_set(1)
scene.render.engine = 'BLENDER_EEVEE_NEXT'
scene.cycles.sampling_pattern = 'TABULATED_SOBOL'
bpy.context.view_layer.update()
